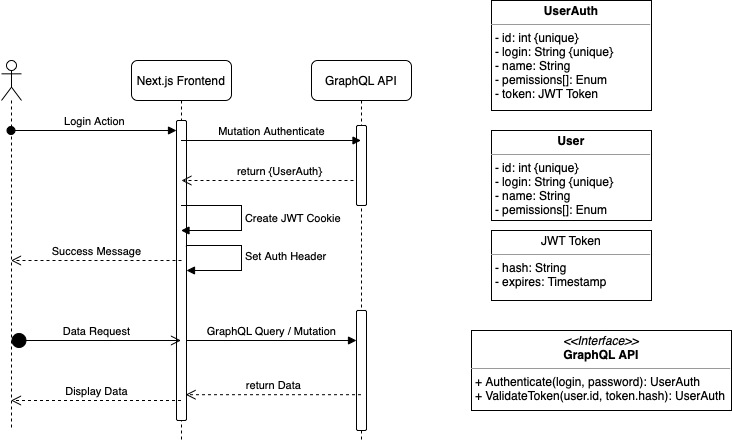

The diagram above was exported from draw.io. Its source (the exported page's mxGraphModel, read from the mxfile embedded in the PNG):
<mxGraphModel dx="1186" dy="823" grid="1" gridSize="10" guides="1" tooltips="1" connect="1" arrows="1" fold="1" page="1" pageScale="1" pageWidth="827" pageHeight="1169" math="0" shadow="0">
  <root>
    <mxCell id="0" />
    <mxCell id="1" parent="0" />
    <mxCell id="eCJLMQv5ZSD10fl2locg-25" value="" style="shape=umlLifeline;participant=umlActor;perimeter=lifelinePerimeter;whiteSpace=wrap;html=1;container=1;collapsible=0;recursiveResize=0;verticalAlign=top;spacingTop=36;outlineConnect=0;rounded=1;shadow=0;glass=0;sketch=0;" parent="1" vertex="1">
      <mxGeometry x="60" y="70" width="20" height="370" as="geometry" />
    </mxCell>
    <mxCell id="eCJLMQv5ZSD10fl2locg-26" value="Next.js Frontend" style="shape=umlLifeline;perimeter=lifelinePerimeter;whiteSpace=wrap;html=1;container=1;collapsible=0;recursiveResize=0;outlineConnect=0;rounded=1;shadow=0;glass=0;sketch=0;" parent="1" vertex="1">
      <mxGeometry x="190" y="70" width="100" height="380" as="geometry" />
    </mxCell>
    <mxCell id="eCJLMQv5ZSD10fl2locg-30" value="" style="html=1;points=[];perimeter=orthogonalPerimeter;rounded=1;shadow=0;glass=0;sketch=0;" parent="eCJLMQv5ZSD10fl2locg-26" vertex="1">
      <mxGeometry x="45" y="60" width="10" height="300" as="geometry" />
    </mxCell>
    <mxCell id="eCJLMQv5ZSD10fl2locg-44" value="Set Auth Header" style="edgeStyle=orthogonalEdgeStyle;html=1;align=left;spacingLeft=2;endArrow=block;rounded=0;exitX=0.99;exitY=0.422;exitDx=0;exitDy=0;exitPerimeter=0;" parent="eCJLMQv5ZSD10fl2locg-26" source="eCJLMQv5ZSD10fl2locg-30" edge="1">
      <mxGeometry relative="1" as="geometry">
        <mxPoint x="80" y="185" as="sourcePoint" />
        <Array as="points">
          <mxPoint x="55" y="185" />
          <mxPoint x="110" y="185" />
          <mxPoint x="110" y="210" />
        </Array>
        <mxPoint x="54.99857142857155" y="209.99857142857138" as="targetPoint" />
      </mxGeometry>
    </mxCell>
    <mxCell id="eCJLMQv5ZSD10fl2locg-29" value="GraphQL API" style="shape=umlLifeline;perimeter=lifelinePerimeter;whiteSpace=wrap;html=1;container=1;collapsible=0;recursiveResize=0;outlineConnect=0;rounded=1;shadow=0;glass=0;sketch=0;" parent="1" vertex="1">
      <mxGeometry x="370" y="70" width="100" height="380" as="geometry" />
    </mxCell>
    <mxCell id="eCJLMQv5ZSD10fl2locg-32" value="" style="html=1;points=[];perimeter=orthogonalPerimeter;rounded=1;shadow=0;glass=0;sketch=0;" parent="eCJLMQv5ZSD10fl2locg-29" vertex="1">
      <mxGeometry x="45" y="64.99000000000001" width="10" height="80" as="geometry" />
    </mxCell>
    <mxCell id="eCJLMQv5ZSD10fl2locg-41" value="" style="html=1;points=[];perimeter=orthogonalPerimeter;rounded=1;shadow=0;glass=0;sketch=0;" parent="eCJLMQv5ZSD10fl2locg-29" vertex="1">
      <mxGeometry x="45" y="249.97" width="10" height="120.03" as="geometry" />
    </mxCell>
    <mxCell id="eCJLMQv5ZSD10fl2locg-31" value="Login Action" style="html=1;verticalAlign=bottom;startArrow=oval;endArrow=block;startSize=8;rounded=0;edgeStyle=orthogonalEdgeStyle;" parent="1" source="eCJLMQv5ZSD10fl2locg-25" target="eCJLMQv5ZSD10fl2locg-30" edge="1">
      <mxGeometry relative="1" as="geometry">
        <mxPoint x="110" y="160" as="sourcePoint" />
        <Array as="points">
          <mxPoint x="160" y="140" />
          <mxPoint x="160" y="140" />
        </Array>
      </mxGeometry>
    </mxCell>
    <mxCell id="eCJLMQv5ZSD10fl2locg-35" value="Mutation Authenticate" style="html=1;verticalAlign=bottom;endArrow=block;rounded=0;edgeStyle=orthogonalEdgeStyle;" parent="1" source="eCJLMQv5ZSD10fl2locg-26" target="eCJLMQv5ZSD10fl2locg-29" edge="1">
      <mxGeometry relative="1" as="geometry">
        <mxPoint x="246.42999999999984" y="133.84000000000003" as="sourcePoint" />
        <mxPoint x="310" y="135" as="targetPoint" />
        <Array as="points">
          <mxPoint x="300" y="150" />
          <mxPoint x="300" y="150" />
        </Array>
      </mxGeometry>
    </mxCell>
    <mxCell id="eCJLMQv5ZSD10fl2locg-34" value="return {UserAuth}" style="html=1;verticalAlign=bottom;endArrow=open;dashed=1;endSize=8;exitX=0;exitY=0.95;rounded=0;edgeStyle=orthogonalEdgeStyle;" parent="1" source="eCJLMQv5ZSD10fl2locg-32" edge="1">
      <mxGeometry relative="1" as="geometry">
        <mxPoint x="240" y="190" as="targetPoint" />
        <Array as="points">
          <mxPoint x="375" y="190" />
          <mxPoint x="240" y="190" />
        </Array>
      </mxGeometry>
    </mxCell>
    <mxCell id="eCJLMQv5ZSD10fl2locg-37" value="Create JWT Cookie" style="edgeStyle=orthogonalEdgeStyle;html=1;align=left;spacingLeft=2;endArrow=block;rounded=0;" parent="1" source="eCJLMQv5ZSD10fl2locg-26" target="eCJLMQv5ZSD10fl2locg-26" edge="1">
      <mxGeometry relative="1" as="geometry">
        <mxPoint x="260" y="215" as="sourcePoint" />
        <Array as="points">
          <mxPoint x="300" y="215" />
          <mxPoint x="300" y="240" />
        </Array>
        <mxPoint x="270" y="240" as="targetPoint" />
      </mxGeometry>
    </mxCell>
    <mxCell id="eCJLMQv5ZSD10fl2locg-38" value="Success Message" style="html=1;verticalAlign=bottom;endArrow=open;dashed=1;endSize=8;rounded=0;edgeStyle=orthogonalEdgeStyle;" parent="1" target="eCJLMQv5ZSD10fl2locg-25" edge="1">
      <mxGeometry relative="1" as="geometry">
        <mxPoint x="240" y="270" as="sourcePoint" />
        <mxPoint x="160" y="260" as="targetPoint" />
        <Array as="points">
          <mxPoint x="240" y="270" />
        </Array>
      </mxGeometry>
    </mxCell>
    <mxCell id="eCJLMQv5ZSD10fl2locg-40" value="Data Request" style="html=1;verticalAlign=bottom;startArrow=circle;startFill=1;endArrow=open;startSize=6;endSize=8;rounded=0;edgeStyle=orthogonalEdgeStyle;" parent="1" source="eCJLMQv5ZSD10fl2locg-25" target="eCJLMQv5ZSD10fl2locg-26" edge="1">
      <mxGeometry width="80" relative="1" as="geometry">
        <mxPoint x="100" y="350" as="sourcePoint" />
        <mxPoint x="180" y="350" as="targetPoint" />
        <Array as="points">
          <mxPoint x="110" y="350" />
          <mxPoint x="110" y="350" />
        </Array>
      </mxGeometry>
    </mxCell>
    <mxCell id="eCJLMQv5ZSD10fl2locg-42" value="GraphQL Query / Mutation" style="html=1;verticalAlign=bottom;endArrow=block;rounded=0;edgeStyle=orthogonalEdgeStyle;" parent="1" source="eCJLMQv5ZSD10fl2locg-30" target="eCJLMQv5ZSD10fl2locg-41" edge="1">
      <mxGeometry relative="1" as="geometry">
        <mxPoint x="340" y="320" as="sourcePoint" />
        <mxPoint x="400" y="330" as="targetPoint" />
        <Array as="points">
          <mxPoint x="390" y="350" />
          <mxPoint x="390" y="350" />
        </Array>
      </mxGeometry>
    </mxCell>
    <mxCell id="eCJLMQv5ZSD10fl2locg-43" value="return Data" style="html=1;verticalAlign=bottom;endArrow=open;dashed=1;endSize=8;rounded=0;edgeStyle=orthogonalEdgeStyle;entryX=0.914;entryY=0.914;entryDx=0;entryDy=0;entryPerimeter=0;" parent="1" source="eCJLMQv5ZSD10fl2locg-29" target="eCJLMQv5ZSD10fl2locg-30" edge="1">
      <mxGeometry relative="1" as="geometry">
        <mxPoint x="345" y="395.97" as="targetPoint" />
        <Array as="points">
          <mxPoint x="380" y="404" />
          <mxPoint x="380" y="404" />
        </Array>
      </mxGeometry>
    </mxCell>
    <mxCell id="eCJLMQv5ZSD10fl2locg-45" value="Display Data" style="html=1;verticalAlign=bottom;endArrow=open;dashed=1;endSize=8;rounded=0;edgeStyle=orthogonalEdgeStyle;" parent="1" source="eCJLMQv5ZSD10fl2locg-26" target="eCJLMQv5ZSD10fl2locg-25" edge="1">
      <mxGeometry relative="1" as="geometry">
        <mxPoint x="240" y="410" as="sourcePoint" />
        <mxPoint x="160" y="410" as="targetPoint" />
        <Array as="points">
          <mxPoint x="120" y="410" />
          <mxPoint x="120" y="410" />
        </Array>
      </mxGeometry>
    </mxCell>
    <mxCell id="eCJLMQv5ZSD10fl2locg-46" value="&lt;p style=&quot;margin: 0px ; margin-top: 4px ; text-align: center&quot;&gt;&lt;b&gt;User&lt;/b&gt;&lt;/p&gt;&lt;hr size=&quot;1&quot;&gt;&lt;p style=&quot;margin: 0px ; margin-left: 4px&quot;&gt;- id: int {unique}&lt;/p&gt;&lt;p style=&quot;margin: 0px ; margin-left: 4px&quot;&gt;- login: String {unique}&lt;/p&gt;&lt;p style=&quot;margin: 0px ; margin-left: 4px&quot;&gt;&lt;span&gt;- name: String&lt;/span&gt;&lt;/p&gt;&lt;p style=&quot;margin: 0px ; margin-left: 4px&quot;&gt;&lt;span&gt;- pemissions[]: Enum&lt;/span&gt;&lt;/p&gt;" style="verticalAlign=top;align=left;overflow=fill;fontSize=12;fontFamily=Helvetica;html=1;rounded=0;shadow=0;glass=0;sketch=0;" parent="1" vertex="1">
      <mxGeometry x="550" y="140" width="160" height="90" as="geometry" />
    </mxCell>
    <mxCell id="eCJLMQv5ZSD10fl2locg-47" value="&lt;p style=&quot;margin: 0px ; margin-top: 4px ; text-align: center&quot;&gt;JWT Token&lt;/p&gt;&lt;hr size=&quot;1&quot;&gt;&lt;p style=&quot;margin: 0px ; margin-left: 4px&quot;&gt;- hash: String&lt;/p&gt;&lt;p style=&quot;margin: 0px ; margin-left: 4px&quot;&gt;- expires: Timestamp&lt;/p&gt;" style="verticalAlign=top;align=left;overflow=fill;fontSize=12;fontFamily=Helvetica;html=1;rounded=0;shadow=0;glass=0;sketch=0;" parent="1" vertex="1">
      <mxGeometry x="550" y="240" width="160" height="70" as="geometry" />
    </mxCell>
    <mxCell id="eCJLMQv5ZSD10fl2locg-48" value="&lt;p style=&quot;margin: 0px ; margin-top: 4px ; text-align: center&quot;&gt;&lt;i&gt;&amp;lt;&amp;lt;Interface&amp;gt;&amp;gt;&lt;/i&gt;&lt;br&gt;&lt;b&gt;GraphQL API&lt;/b&gt;&lt;/p&gt;&lt;hr size=&quot;1&quot;&gt;&lt;p style=&quot;margin: 0px ; margin-left: 4px&quot;&gt;&lt;/p&gt;&lt;p style=&quot;margin: 0px ; margin-left: 4px&quot;&gt;+ Authenticate(login, password): UserAuth&lt;br&gt;+ ValidateToken(user.id, token.hash): UserAuth&lt;/p&gt;" style="verticalAlign=top;align=left;overflow=fill;fontSize=12;fontFamily=Helvetica;html=1;rounded=0;shadow=0;glass=0;sketch=0;" parent="1" vertex="1">
      <mxGeometry x="530" y="340" width="260" height="80" as="geometry" />
    </mxCell>
    <mxCell id="Epb-11sjsbT6ZPAGetjA-3" value="&lt;p style=&quot;margin: 0px ; margin-top: 4px ; text-align: center&quot;&gt;&lt;b&gt;UserAuth&lt;/b&gt;&lt;/p&gt;&lt;hr size=&quot;1&quot;&gt;&lt;p style=&quot;margin: 0px ; margin-left: 4px&quot;&gt;- id: int {unique}&lt;/p&gt;&lt;p style=&quot;margin: 0px ; margin-left: 4px&quot;&gt;- login: String {unique}&lt;/p&gt;&lt;p style=&quot;margin: 0px ; margin-left: 4px&quot;&gt;&lt;span&gt;- name: String&lt;/span&gt;&lt;/p&gt;&lt;p style=&quot;margin: 0px ; margin-left: 4px&quot;&gt;&lt;span&gt;- pemissions[]: Enum&lt;/span&gt;&lt;/p&gt;&lt;p style=&quot;margin: 0px ; margin-left: 4px&quot;&gt;&lt;span&gt;- token: JWT Token&lt;/span&gt;&lt;/p&gt;" style="verticalAlign=top;align=left;overflow=fill;fontSize=12;fontFamily=Helvetica;html=1;rounded=0;shadow=0;glass=0;sketch=0;" parent="1" vertex="1">
      <mxGeometry x="550" y="10" width="160" height="110" as="geometry" />
    </mxCell>
  </root>
</mxGraphModel>